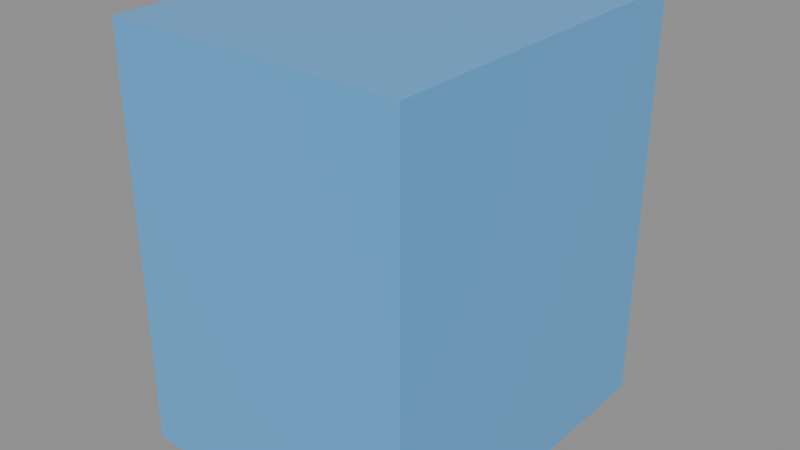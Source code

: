 # Source: B08-prop.blend  (saved by Blender 5.2.44; exported with 4.5.12 LTS)
import bpy
from mathutils import Matrix  # noqa: F401  (used for matrix-valued properties, if any)

bpy.ops.wm.read_factory_settings(use_empty=True)
scene = bpy.context.scene
scene.name = 'Scene'

# ---- collections
col_prop_b08 = bpy.data.collections.new('PROP_B08'); scene.collection.children.link(col_prop_b08)

# ---- materials (node trees are filled in below, after node groups)
mat_mat_b08_prop = bpy.data.materials.new('MAT_B08_PROP')
mat_mat_b08_prop.diffuse_color = (0.12, 0.42, 0.82, 1.0)

# ---- material node trees
mat_mat_b08_prop.use_nodes = True; mat_mat_b08_prop.node_tree.nodes.clear()
_N = mat_mat_b08_prop.node_tree.nodes; _L = mat_mat_b08_prop.node_tree.links
n0 = _N.new('ShaderNodeBsdfPrincipled'); n0.name = 'Principled BSDF'; n0.location = (-200, 100)
n0.inputs[0].default_value = (0.12, 0.42, 0.82, 1.0)
n0.inputs[2].default_value = 0.28
n0.inputs[10].default_value = 0.005
n1 = _N.new('ShaderNodeOutputMaterial'); n1.name = 'Material Output'; n1.location = (200, 100)
_L.new(n0.outputs[0], n1.inputs[0])
n1.is_active_output = True

# ---- meshes
me_cube = bpy.data.meshes.new('Cube')
me_cube.from_pydata([(-0.05, -0.06, -0.07), (-0.05, -0.06, 0.07), (-0.05, 0.06, -0.07), (-0.05, 0.06, 0.07), (0.05, -0.06, -0.07), (0.05, -0.06, 0.07), (0.05, 0.06, -0.07), (0.05, 0.06, 0.07)], [], [(0, 1, 3, 2), (2, 3, 7, 6), (6, 7, 5, 4), (4, 5, 1, 0), (2, 6, 4, 0), (7, 3, 1, 5)])
_uv = me_cube.uv_layers.new(name='UVMap')
_uv.uv.foreach_set('vector', [0.375, 0.0, 0.625, 0.0, 0.625, 0.25, 0.375, 0.25, 0.375, 0.25, 0.625, 0.25, 0.625, 0.5, 0.375, 0.5, 0.375, 0.5, 0.625, 0.5, 0.625, 0.75, 0.375, 0.75, 0.375, 0.75, 0.625, 0.75, 0.625, 1.0, 0.375, 1.0, 0.125, 0.5, 0.375, 0.5, 0.375, 0.75, 0.125, 0.75, 0.625, 0.5, 0.875, 0.5, 0.875, 0.75, 0.625, 0.75])
me_cube.materials.append(mat_mat_b08_prop)
me_cube.update()

# ---- objects
ob_b06_prop = bpy.data.objects.new('B06_PROP', me_cube)

# ---- transforms, parenting, visibility, modifiers, constraints
ob_b06_prop.location = (0.0, 0.0, 0.0)

# ---- collection membership
col_prop_b08.objects.link(ob_b06_prop)

# ---- scene / render settings (as saved in the file)
scene.frame_start = 1; scene.frame_end = 250; scene.frame_set(1)
scene.render.engine = 'BLENDER_EEVEE_NEXT'
scene.render.bake_bias = 0.0
scene.render.bake_samples = 0
scene.render.compositor_device = 'GPU'
scene.eevee.use_volume_custom_range = False
scene.eevee.fast_gi_thickness_near = 0.1
scene.eevee.fast_gi_thickness_far = 0.0
scene.eevee.ray_tracing_options.screen_trace_thickness = 0.1
bpy.context.view_layer.update()

# ---- added for rendering (the .blend has no active camera and no usable light): camera, sun + grey world if the file has none
cam_auto = bpy.data.cameras.new('AutoCamera')
cam_auto.lens = 50.0
cam_auto.sensor_width = 36.0
cam_auto.clip_end = 1000.0
ob_auto_camera = bpy.data.objects.new('AutoCamera', cam_auto)
scene.collection.objects.link(ob_auto_camera)
ob_auto_camera.location = (0.194077, -0.232892, 0.155261)
ob_auto_camera.rotation_euler = (1.09748, -7.21219e-08, 0.694738)
scene.camera = ob_auto_camera
light_auto_sun = bpy.data.lights.new('AutoSun', 'SUN')
light_auto_sun.energy = 3.0
light_auto_sun.angle = 0.0523599
ob_auto_sun = bpy.data.objects.new('AutoSun', light_auto_sun)
scene.collection.objects.link(ob_auto_sun)
ob_auto_sun.rotation_euler = (0.872665, 0.174533, 0.523599)
if scene.world is None:
    world_auto = bpy.data.worlds.new('AutoWorld')
    world_auto.color = (0.3, 0.3, 0.3)
    scene.world = world_auto
bpy.context.view_layer.update()
